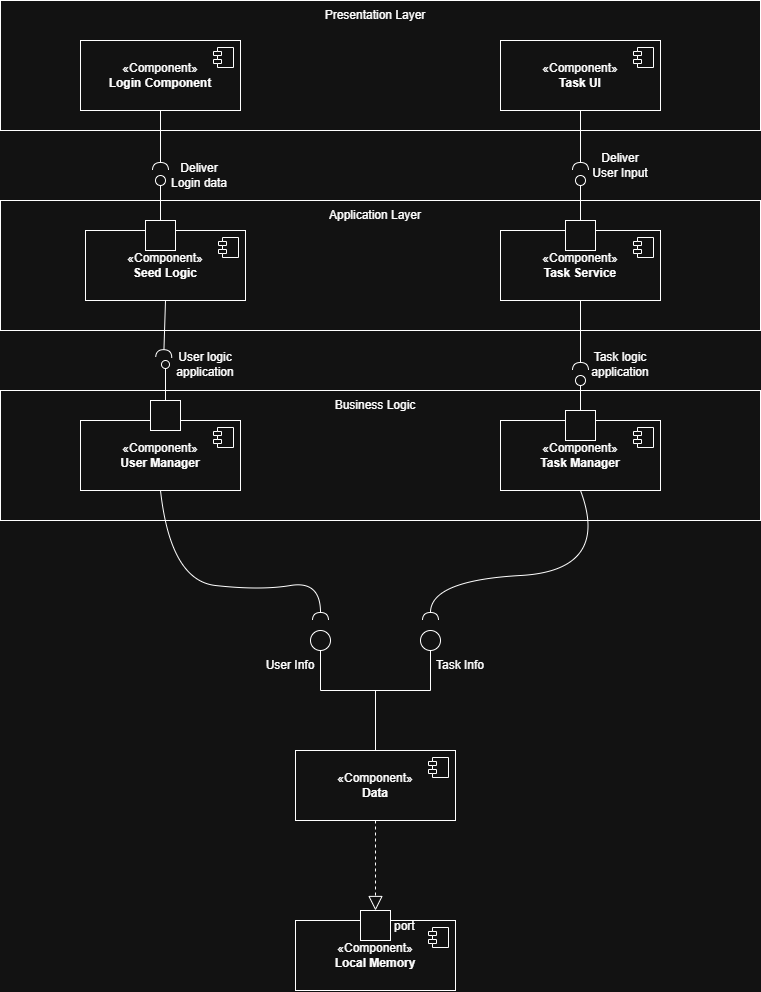

The diagram above was exported from draw.io. Its source (the exported page's mxGraphModel, read from the mxfile embedded in the PNG):
<mxGraphModel dx="1097" dy="555" grid="1" gridSize="10" guides="1" tooltips="1" connect="1" arrows="1" fold="1" page="1" pageScale="1" pageWidth="850" pageHeight="1100" math="0" shadow="0">
  <root>
    <mxCell id="0" />
    <mxCell id="1" parent="0" />
    <mxCell id="ELDiWSKP11DxDr3oSfez-3" parent="1" style="rounded=0;whiteSpace=wrap;html=1;" value="" vertex="1">
      <mxGeometry height="130" width="760" x="50" y="410" as="geometry" />
    </mxCell>
    <mxCell id="ELDiWSKP11DxDr3oSfez-2" parent="1" style="rounded=0;whiteSpace=wrap;html=1;" value="" vertex="1">
      <mxGeometry height="130" width="760" x="50" y="220" as="geometry" />
    </mxCell>
    <mxCell id="ELDiWSKP11DxDr3oSfez-1" parent="1" style="rounded=0;whiteSpace=wrap;html=1;" value="" vertex="1">
      <mxGeometry height="130" width="760" x="50" y="20" as="geometry" />
    </mxCell>
    <mxCell id="7YFByWoEha7p7SOkENWD-3" parent="1" style="html=1;dropTarget=0;whiteSpace=wrap;" value="«Component»&lt;br&gt;&lt;b&gt;Login Component&lt;/b&gt;" vertex="1">
      <mxGeometry height="70" width="160" x="130" y="60" as="geometry" />
    </mxCell>
    <mxCell id="7YFByWoEha7p7SOkENWD-4" parent="7YFByWoEha7p7SOkENWD-3" style="shape=module;jettyWidth=8;jettyHeight=4;" value="" vertex="1">
      <mxGeometry height="20" relative="1" width="20" x="1" as="geometry">
        <mxPoint x="-27" y="7" as="offset" />
      </mxGeometry>
    </mxCell>
    <mxCell id="7YFByWoEha7p7SOkENWD-7" parent="1" style="html=1;dropTarget=0;whiteSpace=wrap;" value="«Component»&lt;br&gt;&lt;b&gt;Task UI&lt;/b&gt;" vertex="1">
      <mxGeometry height="70" width="160" x="550" y="60" as="geometry" />
    </mxCell>
    <mxCell id="7YFByWoEha7p7SOkENWD-8" parent="7YFByWoEha7p7SOkENWD-7" style="shape=module;jettyWidth=8;jettyHeight=4;" value="" vertex="1">
      <mxGeometry height="20" relative="1" width="20" x="1" as="geometry">
        <mxPoint x="-27" y="7" as="offset" />
      </mxGeometry>
    </mxCell>
    <mxCell id="7YFByWoEha7p7SOkENWD-9" parent="1" style="html=1;dropTarget=0;whiteSpace=wrap;" value="«Component»&lt;br&gt;&lt;b&gt;Seed Logic&lt;/b&gt;" vertex="1">
      <mxGeometry height="70" width="160" x="135" y="250" as="geometry" />
    </mxCell>
    <mxCell id="7YFByWoEha7p7SOkENWD-10" parent="7YFByWoEha7p7SOkENWD-9" style="shape=module;jettyWidth=8;jettyHeight=4;" value="" vertex="1">
      <mxGeometry height="20" relative="1" width="20" x="1" as="geometry">
        <mxPoint x="-27" y="7" as="offset" />
      </mxGeometry>
    </mxCell>
    <mxCell id="7YFByWoEha7p7SOkENWD-13" parent="1" style="html=1;dropTarget=0;whiteSpace=wrap;" value="«Component»&lt;br&gt;&lt;b&gt;Task Service&lt;/b&gt;" vertex="1">
      <mxGeometry height="70" width="160" x="550" y="250" as="geometry" />
    </mxCell>
    <mxCell id="7YFByWoEha7p7SOkENWD-14" parent="7YFByWoEha7p7SOkENWD-13" style="shape=module;jettyWidth=8;jettyHeight=4;" value="" vertex="1">
      <mxGeometry height="20" relative="1" width="20" x="1" as="geometry">
        <mxPoint x="-27" y="7" as="offset" />
      </mxGeometry>
    </mxCell>
    <mxCell id="7YFByWoEha7p7SOkENWD-17" parent="1" style="html=1;dropTarget=0;whiteSpace=wrap;" value="«Component»&lt;br&gt;&lt;b&gt;User Manager&lt;/b&gt;" vertex="1">
      <mxGeometry height="70" width="160" x="130" y="440" as="geometry" />
    </mxCell>
    <mxCell id="7YFByWoEha7p7SOkENWD-18" parent="7YFByWoEha7p7SOkENWD-17" style="shape=module;jettyWidth=8;jettyHeight=4;" value="" vertex="1">
      <mxGeometry height="20" relative="1" width="20" x="1" as="geometry">
        <mxPoint x="-27" y="7" as="offset" />
      </mxGeometry>
    </mxCell>
    <mxCell id="7YFByWoEha7p7SOkENWD-21" parent="1" style="html=1;dropTarget=0;whiteSpace=wrap;" value="«Component»&lt;br&gt;&lt;b&gt;Task Manager&lt;/b&gt;" vertex="1">
      <mxGeometry height="70" width="160" x="550" y="440" as="geometry" />
    </mxCell>
    <mxCell id="7YFByWoEha7p7SOkENWD-22" parent="7YFByWoEha7p7SOkENWD-21" style="shape=module;jettyWidth=8;jettyHeight=4;" value="" vertex="1">
      <mxGeometry height="20" relative="1" width="20" x="1" as="geometry">
        <mxPoint x="-27" y="7" as="offset" />
      </mxGeometry>
    </mxCell>
    <mxCell id="7YFByWoEha7p7SOkENWD-23" parent="1" style="html=1;dropTarget=0;whiteSpace=wrap;" value="«Component»&lt;br&gt;&lt;b&gt;Data&lt;/b&gt;" vertex="1">
      <mxGeometry height="70" width="160" x="345" y="770" as="geometry" />
    </mxCell>
    <mxCell id="7YFByWoEha7p7SOkENWD-24" parent="7YFByWoEha7p7SOkENWD-23" style="shape=module;jettyWidth=8;jettyHeight=4;" value="" vertex="1">
      <mxGeometry height="20" relative="1" width="20" x="1" as="geometry">
        <mxPoint x="-27" y="7" as="offset" />
      </mxGeometry>
    </mxCell>
    <mxCell id="7YFByWoEha7p7SOkENWD-27" parent="1" style="html=1;dropTarget=0;whiteSpace=wrap;" value="«Component»&lt;br&gt;&lt;b&gt;Local Memory&lt;/b&gt;" vertex="1">
      <mxGeometry height="70" width="160" x="345" y="940" as="geometry" />
    </mxCell>
    <mxCell id="7YFByWoEha7p7SOkENWD-28" parent="7YFByWoEha7p7SOkENWD-27" style="shape=module;jettyWidth=8;jettyHeight=4;" value="" vertex="1">
      <mxGeometry height="20" relative="1" width="20" x="1" as="geometry">
        <mxPoint x="-27" y="7" as="offset" />
      </mxGeometry>
    </mxCell>
    <mxCell id="7YFByWoEha7p7SOkENWD-34" edge="1" parent="1" style="endArrow=none;html=1;rounded=0;entryX=0.5;entryY=0;entryDx=0;entryDy=0;" target="7YFByWoEha7p7SOkENWD-23" value="">
      <mxGeometry height="50" relative="1" width="50" as="geometry">
        <mxPoint x="425" y="710" as="sourcePoint" />
        <mxPoint x="470" y="790" as="targetPoint" />
      </mxGeometry>
    </mxCell>
    <mxCell id="7YFByWoEha7p7SOkENWD-35" edge="1" parent="1" style="endArrow=none;html=1;rounded=0;" value="">
      <mxGeometry height="50" relative="1" width="50" as="geometry">
        <mxPoint x="370" y="710" as="sourcePoint" />
        <mxPoint x="480" y="710" as="targetPoint" />
      </mxGeometry>
    </mxCell>
    <mxCell id="7YFByWoEha7p7SOkENWD-36" edge="1" parent="1" style="endArrow=none;html=1;rounded=0;" value="">
      <mxGeometry height="50" relative="1" width="50" as="geometry">
        <mxPoint x="370" y="710" as="sourcePoint" />
        <mxPoint x="370" y="670" as="targetPoint" />
      </mxGeometry>
    </mxCell>
    <mxCell id="7YFByWoEha7p7SOkENWD-37" edge="1" parent="1" style="endArrow=none;html=1;rounded=0;" value="">
      <mxGeometry height="50" relative="1" width="50" as="geometry">
        <mxPoint x="480" y="710" as="sourcePoint" />
        <mxPoint x="480" y="670" as="targetPoint" />
      </mxGeometry>
    </mxCell>
    <mxCell id="7YFByWoEha7p7SOkENWD-38" parent="1" style="ellipse;whiteSpace=wrap;html=1;aspect=fixed;" value="" vertex="1">
      <mxGeometry height="20" width="20" x="360" y="650" as="geometry" />
    </mxCell>
    <mxCell id="7YFByWoEha7p7SOkENWD-39" parent="1" style="ellipse;whiteSpace=wrap;html=1;aspect=fixed;" value="" vertex="1">
      <mxGeometry height="20" width="20" x="470" y="650" as="geometry" />
    </mxCell>
    <mxCell id="7YFByWoEha7p7SOkENWD-40" parent="1" style="text;html=1;whiteSpace=wrap;strokeColor=none;fillColor=none;align=center;verticalAlign=middle;rounded=0;" value="User Info" vertex="1">
      <mxGeometry height="30" width="60" x="310" y="670" as="geometry" />
    </mxCell>
    <mxCell id="7YFByWoEha7p7SOkENWD-41" parent="1" style="text;html=1;whiteSpace=wrap;strokeColor=none;fillColor=none;align=center;verticalAlign=middle;rounded=0;" value="Task Info" vertex="1">
      <mxGeometry height="30" width="60" x="480" y="670" as="geometry" />
    </mxCell>
    <mxCell id="7YFByWoEha7p7SOkENWD-42" edge="1" parent="1" source="7YFByWoEha7p7SOkENWD-23" style="endArrow=block;dashed=1;endFill=0;endSize=12;html=1;rounded=0;entryX=0.5;entryY=0;entryDx=0;entryDy=0;exitX=0.5;exitY=1;exitDx=0;exitDy=0;" target="7YFByWoEha7p7SOkENWD-48" value="">
      <mxGeometry relative="1" width="160" as="geometry">
        <mxPoint x="280" y="820" as="sourcePoint" />
        <mxPoint x="440" y="820" as="targetPoint" />
      </mxGeometry>
    </mxCell>
    <mxCell id="7YFByWoEha7p7SOkENWD-43" edge="1" parent="1" source="7YFByWoEha7p7SOkENWD-17" style="rounded=0;orthogonalLoop=1;jettySize=auto;html=1;endArrow=halfCircle;endFill=0;endSize=6;strokeWidth=1;sketch=0;fontSize=12;curved=1;exitX=0.5;exitY=1;exitDx=0;exitDy=0;" value="">
      <mxGeometry relative="1" as="geometry">
        <Array as="points">
          <mxPoint x="220" y="600" />
          <mxPoint x="310" y="610" />
          <mxPoint x="370" y="600" />
        </Array>
        <mxPoint x="170" y="560" as="sourcePoint" />
        <mxPoint x="370" y="640" as="targetPoint" />
      </mxGeometry>
    </mxCell>
    <mxCell id="7YFByWoEha7p7SOkENWD-44" parent="1" style="ellipse;whiteSpace=wrap;html=1;align=center;aspect=fixed;fillColor=none;strokeColor=none;resizable=0;perimeter=centerPerimeter;rotatable=0;allowArrows=0;points=[];outlineConnect=1;" value="" vertex="1">
      <mxGeometry height="10" width="10" x="340" y="550" as="geometry" />
    </mxCell>
    <mxCell id="7YFByWoEha7p7SOkENWD-46" edge="1" parent="1" source="7YFByWoEha7p7SOkENWD-21" style="rounded=0;orthogonalLoop=1;jettySize=auto;html=1;endArrow=halfCircle;endFill=0;endSize=6;strokeWidth=1;sketch=0;fontSize=12;curved=1;exitX=0.5;exitY=1;exitDx=0;exitDy=0;" value="">
      <mxGeometry relative="1" as="geometry">
        <Array as="points">
          <mxPoint x="660" y="590" />
          <mxPoint x="480" y="600" />
        </Array>
        <mxPoint x="365" y="555" as="sourcePoint" />
        <mxPoint x="480" y="640" as="targetPoint" />
      </mxGeometry>
    </mxCell>
    <mxCell id="7YFByWoEha7p7SOkENWD-47" parent="1" style="ellipse;whiteSpace=wrap;html=1;align=center;aspect=fixed;fillColor=none;strokeColor=none;resizable=0;perimeter=centerPerimeter;rotatable=0;allowArrows=0;points=[];outlineConnect=1;" value="" vertex="1">
      <mxGeometry height="10" width="10" x="340" y="550" as="geometry" />
    </mxCell>
    <mxCell id="7YFByWoEha7p7SOkENWD-48" parent="1" style="fontStyle=0;labelPosition=right;verticalLabelPosition=middle;align=left;verticalAlign=middle;spacingLeft=2;" value="port" vertex="1">
      <mxGeometry height="30" width="30" x="410" y="930" as="geometry" />
    </mxCell>
    <mxCell id="7YFByWoEha7p7SOkENWD-50" parent="1" style="html=1;rounded=0;" value="" vertex="1">
      <mxGeometry height="30" width="30" x="200" y="420" as="geometry" />
    </mxCell>
    <mxCell id="7YFByWoEha7p7SOkENWD-51" edge="1" parent="1" source="7YFByWoEha7p7SOkENWD-50" style="endArrow=none;html=1;rounded=0;align=center;verticalAlign=top;endFill=0;labelBackgroundColor=none;endSize=2;" target="7YFByWoEha7p7SOkENWD-52" value="">
      <mxGeometry relative="1" as="geometry" />
    </mxCell>
    <mxCell id="7YFByWoEha7p7SOkENWD-52" parent="1" style="ellipse;html=1;fontSize=11;align=center;fillColor=none;points=[];aspect=fixed;resizable=0;verticalAlign=bottom;labelPosition=center;verticalLabelPosition=top;flipH=1;" value="" vertex="1">
      <mxGeometry height="8" width="8" x="211" y="380" as="geometry" />
    </mxCell>
    <mxCell id="7YFByWoEha7p7SOkENWD-53" edge="1" parent="1" source="7YFByWoEha7p7SOkENWD-9" style="rounded=0;orthogonalLoop=1;jettySize=auto;html=1;endArrow=halfCircle;endFill=0;endSize=6;strokeWidth=1;sketch=0;fontSize=12;curved=1;exitX=0.5;exitY=1;exitDx=0;exitDy=0;entryX=0.725;entryY=-0.35;entryDx=0;entryDy=0;entryPerimeter=0;" target="7YFByWoEha7p7SOkENWD-52" value="">
      <mxGeometry relative="1" as="geometry">
        <mxPoint x="425" y="525" as="sourcePoint" />
      </mxGeometry>
    </mxCell>
    <mxCell id="7YFByWoEha7p7SOkENWD-54" parent="1" style="ellipse;whiteSpace=wrap;html=1;align=center;aspect=fixed;fillColor=none;strokeColor=none;resizable=0;perimeter=centerPerimeter;rotatable=0;allowArrows=0;points=[];outlineConnect=1;" value="" vertex="1">
      <mxGeometry height="10" width="10" x="400" y="520" as="geometry" />
    </mxCell>
    <mxCell id="7YFByWoEha7p7SOkENWD-61" parent="1" style="ellipse;whiteSpace=wrap;html=1;align=center;aspect=fixed;fillColor=none;strokeColor=none;resizable=0;perimeter=centerPerimeter;rotatable=0;allowArrows=0;points=[];outlineConnect=1;" value="" vertex="1">
      <mxGeometry height="10" width="10" x="400" y="320" as="geometry" />
    </mxCell>
    <mxCell id="7YFByWoEha7p7SOkENWD-67" edge="1" parent="1" source="7YFByWoEha7p7SOkENWD-13" style="rounded=0;orthogonalLoop=1;jettySize=auto;html=1;endArrow=halfCircle;endFill=0;endSize=6;strokeWidth=1;sketch=0;exitX=0.5;exitY=1;exitDx=0;exitDy=0;" value="">
      <mxGeometry relative="1" as="geometry">
        <mxPoint x="430" y="325" as="sourcePoint" />
        <mxPoint x="630" y="390" as="targetPoint" />
      </mxGeometry>
    </mxCell>
    <mxCell id="7YFByWoEha7p7SOkENWD-68" edge="1" parent="1" source="7YFByWoEha7p7SOkENWD-21" style="rounded=0;orthogonalLoop=1;jettySize=auto;html=1;endArrow=oval;endFill=0;sketch=0;sourcePerimeterSpacing=0;targetPerimeterSpacing=0;endSize=10;exitX=0.5;exitY=0;exitDx=0;exitDy=0;" value="">
      <mxGeometry relative="1" as="geometry">
        <mxPoint x="390" y="325" as="sourcePoint" />
        <mxPoint x="630" y="400" as="targetPoint" />
      </mxGeometry>
    </mxCell>
    <mxCell id="7YFByWoEha7p7SOkENWD-69" parent="1" style="ellipse;whiteSpace=wrap;html=1;align=center;aspect=fixed;fillColor=none;strokeColor=none;resizable=0;perimeter=centerPerimeter;rotatable=0;allowArrows=0;points=[];outlineConnect=1;" value="" vertex="1">
      <mxGeometry height="10" width="10" x="405" y="320" as="geometry" />
    </mxCell>
    <mxCell id="7YFByWoEha7p7SOkENWD-70" parent="1" style="fontStyle=0;labelPosition=right;verticalLabelPosition=middle;align=left;verticalAlign=middle;spacingLeft=2;" value="" vertex="1">
      <mxGeometry height="30" width="30" x="615" y="430" as="geometry" />
    </mxCell>
    <mxCell id="7YFByWoEha7p7SOkENWD-72" parent="1" style="fontStyle=0;labelPosition=right;verticalLabelPosition=middle;align=left;verticalAlign=middle;spacingLeft=2;" value="" vertex="1">
      <mxGeometry height="30" width="30" x="195" y="240" as="geometry" />
    </mxCell>
    <mxCell id="7YFByWoEha7p7SOkENWD-73" parent="1" style="fontStyle=0;labelPosition=right;verticalLabelPosition=middle;align=left;verticalAlign=middle;spacingLeft=2;" value="" vertex="1">
      <mxGeometry height="30" width="30" x="615" y="240" as="geometry" />
    </mxCell>
    <mxCell id="7YFByWoEha7p7SOkENWD-75" edge="1" parent="1" source="7YFByWoEha7p7SOkENWD-3" style="rounded=0;orthogonalLoop=1;jettySize=auto;html=1;endArrow=halfCircle;endFill=0;endSize=6;strokeWidth=1;sketch=0;exitX=0.5;exitY=1;exitDx=0;exitDy=0;" value="">
      <mxGeometry relative="1" as="geometry">
        <mxPoint x="430" y="335" as="sourcePoint" />
        <mxPoint x="210" y="190" as="targetPoint" />
      </mxGeometry>
    </mxCell>
    <mxCell id="7YFByWoEha7p7SOkENWD-76" edge="1" parent="1" source="7YFByWoEha7p7SOkENWD-72" style="rounded=0;orthogonalLoop=1;jettySize=auto;html=1;endArrow=oval;endFill=0;sketch=0;sourcePerimeterSpacing=0;targetPerimeterSpacing=0;endSize=10;exitX=0.5;exitY=0;exitDx=0;exitDy=0;" value="">
      <mxGeometry relative="1" as="geometry">
        <mxPoint x="390" y="335" as="sourcePoint" />
        <mxPoint x="210" y="200" as="targetPoint" />
      </mxGeometry>
    </mxCell>
    <mxCell id="7YFByWoEha7p7SOkENWD-77" parent="1" style="ellipse;whiteSpace=wrap;html=1;align=center;aspect=fixed;fillColor=none;strokeColor=none;resizable=0;perimeter=centerPerimeter;rotatable=0;allowArrows=0;points=[];outlineConnect=1;" value="" vertex="1">
      <mxGeometry height="10" width="10" x="405" y="330" as="geometry" />
    </mxCell>
    <mxCell id="7YFByWoEha7p7SOkENWD-81" edge="1" parent="1" source="7YFByWoEha7p7SOkENWD-7" style="rounded=0;orthogonalLoop=1;jettySize=auto;html=1;endArrow=halfCircle;endFill=0;endSize=6;strokeWidth=1;sketch=0;exitX=0.5;exitY=1;exitDx=0;exitDy=0;" value="">
      <mxGeometry relative="1" as="geometry">
        <mxPoint x="430" y="245" as="sourcePoint" />
        <mxPoint x="630" y="190" as="targetPoint" />
      </mxGeometry>
    </mxCell>
    <mxCell id="7YFByWoEha7p7SOkENWD-82" edge="1" parent="1" source="7YFByWoEha7p7SOkENWD-73" style="rounded=0;orthogonalLoop=1;jettySize=auto;html=1;endArrow=oval;endFill=0;sketch=0;sourcePerimeterSpacing=0;targetPerimeterSpacing=0;endSize=10;exitX=0.5;exitY=0;exitDx=0;exitDy=0;" value="">
      <mxGeometry relative="1" as="geometry">
        <mxPoint x="390" y="245" as="sourcePoint" />
        <mxPoint x="630" y="200" as="targetPoint" />
      </mxGeometry>
    </mxCell>
    <mxCell id="7YFByWoEha7p7SOkENWD-83" parent="1" style="ellipse;whiteSpace=wrap;html=1;align=center;aspect=fixed;fillColor=none;strokeColor=none;resizable=0;perimeter=centerPerimeter;rotatable=0;allowArrows=0;points=[];outlineConnect=1;" value="" vertex="1">
      <mxGeometry height="10" width="10" x="405" y="240" as="geometry" />
    </mxCell>
    <mxCell id="7YFByWoEha7p7SOkENWD-84" parent="1" style="text;html=1;whiteSpace=wrap;strokeColor=none;fillColor=none;align=center;verticalAlign=middle;rounded=0;" value="Deliver User Input" vertex="1">
      <mxGeometry height="30" width="60" x="640" y="170" as="geometry" />
    </mxCell>
    <mxCell id="7YFByWoEha7p7SOkENWD-85" parent="1" style="text;html=1;whiteSpace=wrap;strokeColor=none;fillColor=none;align=center;verticalAlign=middle;rounded=0;" value="Deliver Login data" vertex="1">
      <mxGeometry height="30" width="60" x="219" y="180" as="geometry" />
    </mxCell>
    <mxCell id="7YFByWoEha7p7SOkENWD-86" parent="1" style="text;html=1;whiteSpace=wrap;strokeColor=none;fillColor=none;align=center;verticalAlign=middle;rounded=0;" value="User logic application" vertex="1">
      <mxGeometry height="30" width="60" x="225" y="369" as="geometry" />
    </mxCell>
    <mxCell id="7YFByWoEha7p7SOkENWD-87" parent="1" style="text;html=1;whiteSpace=wrap;strokeColor=none;fillColor=none;align=center;verticalAlign=middle;rounded=0;" value="Task logic application" vertex="1">
      <mxGeometry height="30" width="60" x="640" y="369" as="geometry" />
    </mxCell>
    <mxCell id="ELDiWSKP11DxDr3oSfez-9" parent="1" style="text;html=1;whiteSpace=wrap;strokeColor=none;fillColor=none;align=center;verticalAlign=middle;rounded=0;" value="Presentation Layer" vertex="1">
      <mxGeometry height="30" width="160" x="345" y="20" as="geometry" />
    </mxCell>
    <mxCell id="ELDiWSKP11DxDr3oSfez-10" parent="1" style="text;html=1;whiteSpace=wrap;strokeColor=none;fillColor=none;align=center;verticalAlign=middle;rounded=0;" value="Application Layer" vertex="1">
      <mxGeometry height="30" width="130" x="360" y="220" as="geometry" />
    </mxCell>
    <mxCell id="ELDiWSKP11DxDr3oSfez-11" parent="1" style="text;html=1;whiteSpace=wrap;strokeColor=none;fillColor=none;align=center;verticalAlign=middle;rounded=0;" value="Business Logic" vertex="1">
      <mxGeometry height="30" width="130" x="360" y="410" as="geometry" />
    </mxCell>
  </root>
</mxGraphModel>